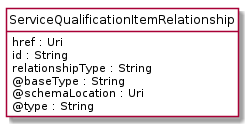

The diagram above was rendered by PlantUML. Its source (embedded in the PNG):
@startuml
hide circle
hide methods
hide stereotype
show <<Enumeration>> stereotype
skinparam class {
   BackgroundColor<<Enumeration>> #E6F5F7
   BackgroundColor<<Ref>> #FFFFE0
   BackgroundColor<<Pivot>> #FFFFFFF
   BackgroundColor<<SimpleType>> #E2F0DA
   BackgroundColor #FCF2E3
}

class ServiceQualificationItemRelationship <<Pivot>> {
    href : Uri
    id : String
    relationshipType : String
    @baseType : String
    @schemaLocation : Uri
    @type : String
}


@enduml